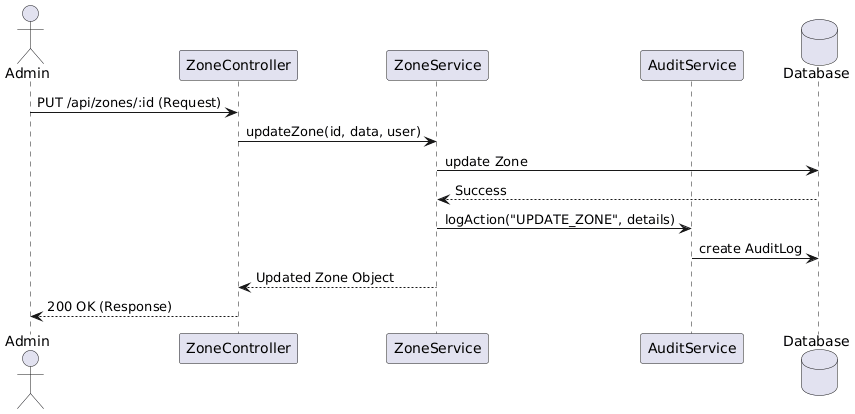

The diagram above was rendered by PlantUML. Its source (embedded in the PNG):
@startuml
actor Admin

participant ZoneController
participant ZoneService
participant AuditService
database Database as DB

Admin -> ZoneController: PUT /api/zones/:id (Request)
ZoneController -> ZoneService: updateZone(id, data, user)
ZoneService -> DB: update Zone
DB --> ZoneService: Success

ZoneService -> AuditService: logAction("UPDATE_ZONE", details)
AuditService -> DB: create AuditLog

ZoneService --> ZoneController: Updated Zone Object
ZoneController --> Admin: 200 OK (Response)
@enduml